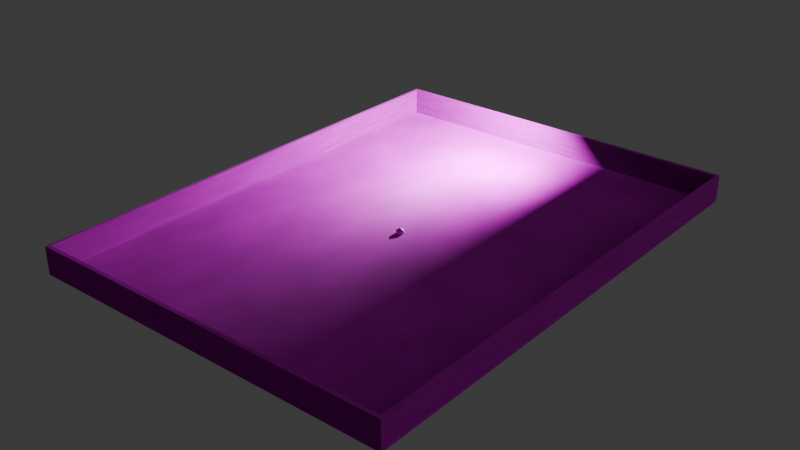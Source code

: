 # Source: Assets.blend  (saved by Blender 4.2.66; exported with 4.5.12 LTS)
import bpy
from mathutils import Matrix  # noqa: F401  (used for matrix-valued properties, if any)

bpy.ops.wm.read_factory_settings(use_empty=True)
scene = bpy.context.scene
scene.name = 'Scene'

# ---- collections
col_collection = bpy.data.collections.new('Collection'); scene.collection.children.link(col_collection)

# ---- images (referenced by path relative to the original .blend; pixels are not part of the script)
import os
ASSET_DIR = os.environ.get("B2B_ASSET_DIR", "")  # directory of the original .blend (textures are referenced by path, not embedded)
HERE = os.path.dirname(os.path.abspath(__file__))  # packed textures are extracted next to this script under _unpacked/

def load_image(name, relpath, width, height, colorspace="sRGB"):
    """Load a texture the original file referenced (path relative to the .blend, or extracted next to this script)."""
    p = next((c for c in (os.path.join(HERE, relpath), os.path.join(ASSET_DIR, relpath)) if relpath and os.path.exists(c)), "")
    if p:
        img = bpy.data.images.load(p, check_existing=True)
        img.name = name
    else:  # same state as the original file: an image datablock whose file is absent (Cycles renders it pink)
        img = bpy.data.images.new(name, width, height)
        img.source = "FILE"
        img.filepath = "//" + (relpath or name)
    img.colorspace_settings.name = colorspace
    return img
img_blue_metal_plate_diff_4k_jpg = load_image('blue_metal_plate_diff_4k.jpg', 'blue_metal_plate_diff_4k.jpg', 1024, 1024, 'sRGB')
img_blue_metal_plate_disp_4k_png = load_image('blue_metal_plate_disp_4k.png', 'blue_metal_plate_disp_4k.png', 1024, 1024, 'sRGB')
img_blue_metal_plate_nor_gl_4k_exr = load_image('blue_metal_plate_nor_gl_4k.exr', 'blue_metal_plate_nor_gl_4k.exr', 1024, 1024, 'Linear Rec.709')
img_blue_metal_plate_rough_4k_exr = load_image('blue_metal_plate_rough_4k.exr', 'blue_metal_plate_rough_4k.exr', 1024, 1024, 'Linear Rec.709')
img_albedotitletexturestylepurple_png = load_image('AlbedoTitleTextureStylePurple.png', 'textures/style tiles/AlbedoTitleTextureStylePurple.png', 1024, 1024, 'sRGB')
img_ambientocclusionmaptitletexturestylepurple_png = load_image('AmbientOcclusionMapTitleTextureStylePurple.png', 'textures/style tiles/AmbientOcclusionMapTitleTextureStylePurple.png', 1024, 1024, 'sRGB')
img_displacementmaptitletexturestylepurple_png = load_image('DisplacementMapTitleTextureStylePurple.png', 'textures/style tiles/DisplacementMapTitleTextureStylePurple.png', 1024, 1024, 'sRGB')
img_normalmaptitletexturestylepurple_png = load_image('NormalMapTitleTextureStylePurple.png', 'textures/style tiles/NormalMapTitleTextureStylePurple.png', 1024, 1024, 'sRGB')
img_specularmaptitletexturestylepurple_png = load_image('SpecularMapTitleTextureStylePurple.png', 'textures/style tiles/SpecularMapTitleTextureStylePurple.png', 1024, 1024, 'sRGB')
img_uv_guide_texture_png = load_image('uv guide texture.png', 'uv guide texture.png', 1024, 1024, 'sRGB')

# ---- materials (node trees are filled in below, after node groups)
mat_pad_texture = bpy.data.materials.new('Pad texture')
mat_tile_purple_style = bpy.data.materials.new('Tile purple Style')
mat_tile_purple_style.displacement_method = 'BOTH'
mat_material_001 = bpy.data.materials.new('Material.001')

# ---- material node trees
mat_pad_texture.use_nodes = True; mat_pad_texture.node_tree.nodes.clear()
_N = mat_pad_texture.node_tree.nodes; _L = mat_pad_texture.node_tree.links
n0 = _N.new('ShaderNodeBsdfPrincipled'); n0.name = 'Principled BSDF'; n0.location = (-58, 310)
n1 = _N.new('ShaderNodeOutputMaterial'); n1.name = 'Material Output'; n1.location = (300, 300)
n2 = _N.new('ShaderNodeTexImage'); n2.name = 'Image Texture'; n2.location = (-608, 363)
n2.image = img_blue_metal_plate_diff_4k_jpg
n3 = _N.new('ShaderNodeTexImage'); n3.name = 'Image Texture.001'; n3.location = (-681, 45)
n3.image = img_blue_metal_plate_disp_4k_png
n4 = _N.new('ShaderNodeTexImage'); n4.name = 'Image Texture.002'; n4.location = (-647, -294)
n4.image = img_blue_metal_plate_nor_gl_4k_exr
n5 = _N.new('ShaderNodeTexImage'); n5.name = 'Image Texture.003'; n5.location = (-647, -605)
n5.image = img_blue_metal_plate_rough_4k_exr
n6 = _N.new('ShaderNodeTexCoord'); n6.name = 'Texture Coordinate'; n6.location = (-1445, 314)
n7 = _N.new('ShaderNodeMapping'); n7.name = 'Mapping'; n7.location = (-1268, 346)
n7.inputs[3].default_value = (2.0, 2.0, 2.0)
n8 = _N.new('NodeReroute'); n8.name = 'Reroute'; n8.location = (-814, -183)
n8.width = 16
n8.socket_idname = 'NodeSocketVector'
_L.new(n0.outputs[0], n1.inputs[0])
_L.new(n2.outputs[0], n0.inputs[0])
_L.new(n4.outputs[0], n0.inputs[5])
_L.new(n6.outputs[2], n7.inputs[0])
_L.new(n7.outputs[0], n8.inputs[0])
_L.new(n8.outputs[0], n2.inputs[0])
_L.new(n8.outputs[0], n3.inputs[0])
_L.new(n8.outputs[0], n4.inputs[0])
_L.new(n3.outputs[0], n1.inputs[2])
_L.new(n5.outputs[0], n0.inputs[2])
_L.new(n8.outputs[0], n5.inputs[0])
n1.is_active_output = True
mat_tile_purple_style.use_nodes = True; mat_tile_purple_style.node_tree.nodes.clear()
_N = mat_tile_purple_style.node_tree.nodes; _L = mat_tile_purple_style.node_tree.links
n0 = _N.new('ShaderNodeBsdfPrincipled'); n0.name = 'Principled BSDF'; n0.location = (10, 300)
n1 = _N.new('ShaderNodeOutputMaterial'); n1.name = 'Material Output'; n1.location = (300, 300)
n2 = _N.new('ShaderNodeTexImage'); n2.name = 'Image Texture'; n2.location = (-507, 505)
n2.image = img_albedotitletexturestylepurple_png
n3 = _N.new('ShaderNodeTexImage'); n3.name = 'Image Texture.001'; n3.location = (-466, -129)
n3.image = img_ambientocclusionmaptitletexturestylepurple_png
n4 = _N.new('ShaderNodeTexImage'); n4.name = 'Image Texture.002'; n4.location = (-469, -414)
n4.image = img_displacementmaptitletexturestylepurple_png
n5 = _N.new('ShaderNodeTexImage'); n5.name = 'Image Texture.003'; n5.location = (-467, 182)
n5.image = img_normalmaptitletexturestylepurple_png
n6 = _N.new('ShaderNodeTexImage'); n6.name = 'Image Texture.004'; n6.location = (-904, -135)
n6.image = img_specularmaptitletexturestylepurple_png
n7 = _N.new('ShaderNodeTexCoord'); n7.name = 'Texture Coordinate'; n7.location = (-1167, 421)
n8 = _N.new('ShaderNodeMapping'); n8.name = 'Mapping'; n8.location = (-990, 453)
n8.inputs[3].default_value = (10.0, 10.0, 10.0)
n9 = _N.new('NodeReroute'); n9.name = 'Reroute'; n9.location = (-718, 110)
n9.width = 16
n9.socket_idname = 'NodeSocketVector'
n10 = _N.new('ShaderNodeTexNoise'); n10.name = 'Noise Texture'; n10.location = (-436, 937)
n10.inputs[2].default_value = 9.2
n11 = _N.new('ShaderNodeHueSaturation'); n11.name = 'Hue/Saturation/Value'; n11.location = (-180, 432)
n11.inputs[2].default_value = 1.8
_L.new(n0.outputs[0], n1.inputs[0])
_L.new(n11.outputs[0], n0.inputs[0])
_L.new(n5.outputs[0], n0.inputs[5])
_L.new(n7.outputs[2], n8.inputs[0])
_L.new(n8.outputs[0], n9.inputs[0])
_L.new(n9.outputs[0], n2.inputs[0])
_L.new(n9.outputs[0], n5.inputs[0])
_L.new(n9.outputs[0], n3.inputs[0])
_L.new(n9.outputs[0], n4.inputs[0])
_L.new(n2.outputs[0], n11.inputs[4])
_L.new(n10.outputs[0], n11.inputs[3])
_L.new(n4.outputs[0], n1.inputs[2])
_L.new(n6.outputs[0], n0.inputs[14])
n1.is_active_output = True
mat_material_001.use_nodes = True; mat_material_001.node_tree.nodes.clear()
_N = mat_material_001.node_tree.nodes; _L = mat_material_001.node_tree.links
n0 = _N.new('ShaderNodeBsdfPrincipled'); n0.name = 'Principled BSDF'; n0.location = (-88, 239)
n1 = _N.new('ShaderNodeOutputMaterial'); n1.name = 'Material Output'; n1.location = (242, 274)
n2 = _N.new('ShaderNodeTexImage'); n2.name = 'Image Texture'; n2.location = (-470, 246)
n2.image = img_uv_guide_texture_png
_L.new(n0.outputs[0], n1.inputs[0])
_L.new(n2.outputs[0], n0.inputs[0])
n1.is_active_output = True

# ---- world
world_world = bpy.data.worlds.new('World'); scene.world = world_world
world_world.use_nodes = True; world_world.node_tree.nodes.clear()
_N = world_world.node_tree.nodes; _L = world_world.node_tree.links
n0 = _N.new('ShaderNodeOutputWorld'); n0.name = 'World Output'; n0.location = (300, 300)
n1 = _N.new('ShaderNodeBackground'); n1.name = 'Background'; n1.location = (10, 300)
n1.inputs[0].default_value = (0.05088, 0.05088, 0.05088, 1.0)
_L.new(n1.outputs[0], n0.inputs[0])
n0.is_active_output = True
world_world.color = (0.05088, 0.05088, 0.05088)
world_world.sun_shadow_jitter_overblur = 0.0

# ---- lights
light_point = bpy.data.lights.new('Point', 'POINT')
light_point.energy = 1e+05

# ---- meshes
me_cube_001 = bpy.data.meshes.new('Cube.001')
me_cube_001.from_pydata([(-2.0, 3.316e-07, 1.0), (0.0, -1.0, -1.0), (0.0, -1.0, 1.0), (0.0, 1.0, -1.0), (0.0, 1.0, 1.0), (-1.0, 1.0, -1.0), (-0.2541, 1.0, 1.0), (-1.0, -1.0, -1.0), (-1.0, -1.0, 1.0), (-2.0, -1.0, 0.0), (-2.0, 1.0, 0.0), (0.0, 1.0, 0.0), (0.0, -1.0, 0.0), (-1.0, -1.0, 0.0), (-1.0, 1.0, 0.0), (-2.0, -1.0, -0.5), (-1.5, -1.0, -1.0), (-1.5, 1.0, -1.0), (-2.0, 1.0, -0.5)], [], [(14, 6, 4, 11), (11, 4, 2, 12), (13, 8, 0, 9), (5, 3, 1, 7), (4, 6, 8, 2), (7, 13, 9, 15, 16), (12, 2, 8, 13), (10, 0, 6, 14), (1, 12, 13, 7), (17, 18, 10, 14, 5), (3, 11, 12, 1), (5, 14, 11, 3), (17, 5, 7, 16), (0, 10, 9), (8, 6, 0), (17, 16, 15, 18), (15, 9, 10, 18)])
_uv = me_cube_001.uv_layers.new(name='UVMap')
_uv.uv.foreach_set('vector', [0.5357, 0.8151, 0.4141, 0.9781, 0.3727, 0.9781, 0.3727, 0.8151, 0.3727, 3.317e-08, 0.5357, 6.26e-09, 0.5357, 0.326, 0.3727, 0.326, 0.651, 1.856e-08, 0.814, 5.903e-09, 0.8737, 0.2227, 0.651, 0.163, 0.2097, 3.04e-08, 0.3727, 3.493e-09, 0.3727, 0.326, 0.2097, 0.326, 0.2097, 0.326, 0.2511, 0.326, 0.3727, 0.652, 0.2097, 0.652, -2.984e-09, 0.837, 0.163, 0.837, 0.163, 1.0, 0.08151, 1.0, 5.788e-10, 0.9185, 5.039e-09, 0.674, 0.163, 0.674, 0.163, 0.837, 1.216e-08, 0.837, 0.8478, 0.6401, 0.6172, 0.6401, 0.7116, 0.326, 0.8478, 0.4771, 0.2097, 0.652, 0.3727, 0.652, 0.3727, 0.8151, 0.2097, 0.8151, 0.5357, 0.7335, 0.4542, 0.8151, 0.3727, 0.8151, 0.3727, 0.652, 0.5357, 0.652, 0.3727, 0.326, 0.5357, 0.326, 0.5357, 0.652, 0.3727, 0.652, 0.3727, 0.9781, 0.2097, 0.9781, 0.2097, 0.8151, 0.3727, 0.8151, 0.5357, 0.326, 0.6172, 0.326, 0.6172, 0.652, 0.5357, 0.652, 0.8478, 0.6401, 0.8478, 0.8706, 0.6172, 0.6401, 0.2097, 1.854e-08, 0.2097, 0.348, 1.412e-08, 0.09577, 0.5357, 0.326, 0.5357, 3.632e-09, 0.651, 8.671e-09, 0.651, 0.326, 0.08151, 0.674, 1.957e-08, 0.674, 5.317e-09, 0.348, 0.08151, 0.348])
me_cube_001.materials.append(mat_pad_texture)
me_cube_001.materials.append(mat_tile_purple_style)
me_cube_001.materials.append(mat_pad_texture)
me_cube_001.update()
me_icosphere = bpy.data.meshes.new('Icosphere')
me_icosphere.from_pydata([(0.0, 0.0, -1.0), (0.7236, -0.5257, -0.4472), (-0.2764, -0.8506, -0.4472), (-0.8944, 0.0, -0.4472), (-0.2764, 0.8506, -0.4472), (0.7236, 0.5257, -0.4472), (0.2764, -0.8506, 0.4472), (-0.7236, -0.5257, 0.4472), (-0.7236, 0.5257, 0.4472), (0.2764, 0.8506, 0.4472), (0.8944, 0.0, 0.4472), (0.0, 0.0, 1.0)], [], [(0, 1, 2), (1, 0, 5), (0, 2, 3), (0, 3, 4), (0, 4, 5), (1, 5, 10), (2, 1, 6), (3, 2, 7), (4, 3, 8), (5, 4, 9), (1, 10, 6), (2, 6, 7), (3, 7, 8), (4, 8, 9), (5, 9, 10), (6, 10, 11), (7, 6, 11), (8, 7, 11), (9, 8, 11), (10, 9, 11)])
_uv = me_icosphere.uv_layers.new(name='UVMap')
_uv.uv.foreach_set('vector', [0.1818, 0.0, 0.2727, 0.1575, 0.09091, 0.1575, 0.2727, 0.1575, 0.3636, 0.0, 0.4545, 0.1575, 0.9091, 0.0, 1.0, 0.1575, 0.8182, 0.1575, 0.7273, 0.0, 0.8182, 0.1575, 0.6364, 0.1575, 0.5455, 0.0, 0.6364, 0.1575, 0.4545, 0.1575, 0.2727, 0.1575, 0.4545, 0.1575, 0.3636, 0.3149, 0.09091, 0.1575, 0.2727, 0.1575, 0.1818, 0.3149, 0.8182, 0.1575, 1.0, 0.1575, 0.9091, 0.3149, 0.6364, 0.1575, 0.8182, 0.1575, 0.7273, 0.3149, 0.4545, 0.1575, 0.6364, 0.1575, 0.5455, 0.3149, 0.2727, 0.1575, 0.3636, 0.3149, 0.1818, 0.3149, 0.09091, 0.1575, 0.1818, 0.3149, 0.0, 0.3149, 0.8182, 0.1575, 0.9091, 0.3149, 0.7273, 0.3149, 0.6364, 0.1575, 0.7273, 0.3149, 0.5455, 0.3149, 0.4545, 0.1575, 0.5455, 0.3149, 0.3636, 0.3149, 0.1818, 0.3149, 0.3636, 0.3149, 0.2727, 0.4724, 0.0, 0.3149, 0.1818, 0.3149, 0.09091, 0.4724, 0.7273, 0.3149, 0.9091, 0.3149, 0.8182, 0.4724, 0.5455, 0.3149, 0.7273, 0.3149, 0.6364, 0.4724, 0.3636, 0.3149, 0.5455, 0.3149, 0.4545, 0.4724])
me_icosphere.materials.append(mat_material_001)
me_icosphere.update()
me_plane = bpy.data.meshes.new('Plane')
me_plane.from_pydata([(-41.87, -55.82, 0.0), (41.87, -55.82, 0.0), (-41.87, 55.82, 0.0), (41.87, 55.82, 0.0), (-41.21, -54.95, 0.2), (41.21, -54.95, 0.2), (-41.21, 54.95, 0.2), (41.21, 54.95, 0.2), (-41.87, 55.82, 0.2), (-41.87, -55.82, 0.2), (41.87, -55.82, 0.2), (41.87, 55.82, 0.2), (-41.87, 55.82, 6.2), (-41.87, -55.82, 6.2), (41.87, -55.82, 6.2), (41.87, 55.82, 6.2), (-41.21, 54.95, 6.2), (-41.21, -54.95, 6.2), (41.21, -54.95, 6.2), (41.21, 54.95, 6.2)], [], [(0, 2, 3, 1), (4, 5, 7, 6), (3, 2, 8, 11), (0, 1, 10, 9), (1, 3, 11, 10), (2, 0, 9, 8), (5, 4, 17, 18), (8, 9, 13, 12), (6, 7, 19, 16), (10, 11, 15, 14), (17, 16, 12, 13), (18, 17, 13, 14), (19, 18, 14, 15), (16, 19, 15, 12), (11, 8, 12, 15), (9, 10, 14, 13), (7, 5, 18, 19), (4, 6, 16, 17)])
_uv = me_plane.uv_layers.new(name='UVMap')
_uv.uv.foreach_set('vector', [0.4324, 1.89e-08, 0.4324, 0.5766, 1.42e-08, 0.5766, 1.97e-08, 8.612e-16, 0.8581, 0.5676, 0.4324, 0.5676, 0.4324, 2.05e-08, 0.8581, 1.894e-09, 0.9964, -4.152e-09, 0.9964, 0.4324, 0.9954, 0.4324, 0.9954, -4.107e-09, 0.9975, 4.198e-09, 0.9975, 0.4324, 0.9964, 0.4324, 0.9964, 4.152e-09, 0.9279, 0.5766, 0.9279, -1.156e-09, 0.9289, -1.201e-09, 0.9289, 0.5766, 0.9268, 0.5766, 0.9268, 1.111e-09, 0.9279, 1.156e-09, 0.9279, 0.5766, 0.4944, 0.9932, 0.4944, 0.5676, 0.5254, 0.5676, 0.5254, 0.9932, 0.8891, 0.5766, 0.8891, -5.39e-10, 0.9201, 8.155e-10, 0.9201, 0.5766, 0.5564, 0.5676, 0.5564, 0.9932, 0.5254, 0.9932, 0.5254, 0.5676, 0.8581, 0.5766, 0.8581, 1.894e-09, 0.8891, 5.39e-10, 0.8891, 0.5766, 0.9235, 0.5721, 0.9235, 0.004507, 0.9268, -1.111e-09, 0.9268, 0.5766, 0.9954, 0.00338, 0.9954, 0.4291, 0.9909, 0.4324, 0.9909, -3.91e-09, 0.9201, 0.5721, 0.9201, 0.004507, 0.9235, 9.633e-10, 0.9235, 0.5766, 0.9909, 0.8615, 0.9909, 0.4358, 0.9954, 0.4324, 0.9954, 0.8649, 0.4634, 1.0, 0.4634, 0.5676, 0.4944, 0.5676, 0.4944, 1.0, 0.4634, 0.5676, 0.4634, 1.0, 0.4324, 1.0, 0.4324, 0.5676, 0.9599, 0.5676, 0.9599, 2.556e-09, 0.9909, 2.361e-08, 0.9909, 0.5676, 0.9599, 2.556e-09, 0.9599, 0.5676, 0.9289, 0.5676, 0.9289, 1.201e-09])
me_plane.materials.append(mat_tile_purple_style)
me_plane.update()

# ---- objects
ob_pad = bpy.data.objects.new('Pad', me_cube_001)
ob_ball = bpy.data.objects.new('Ball', me_icosphere)
ob_plane = bpy.data.objects.new('Plane', me_plane)
ob_point = bpy.data.objects.new('Point', light_point)

# ---- transforms, parenting, visibility, modifiers, constraints
ob_pad.location = (0.0, 0.0, 0.0)
ob_pad.rotation_euler = (0.0, -0.0, 3.142)
ob_pad.scale = (2.095, 1.0, 1.0)
ob_pad.hide_render = True
_m = ob_pad.modifiers.new('Mirror', 'MIRROR')
_m = ob_pad.modifiers.new('Subdivision', 'SUBSURF')
_m.subdivision_type = 'SIMPLE'
_m.levels = 2
ob_ball.location = (0.0, 0.0, 0.0)
ob_plane.location = (0.0, 0.0, -1.5)
ob_point.location = (0.0, 38.86, 15.34)

# ---- collection membership
col_collection.objects.link(ob_pad)
col_collection.objects.link(ob_ball)
col_collection.objects.link(ob_plane)
col_collection.objects.link(ob_point)

# ---- scene / render settings (as saved in the file)
scene.frame_start = 1; scene.frame_end = 250; scene.frame_set(4)
scene.render.engine = 'BLENDER_EEVEE_NEXT'
bpy.context.view_layer.update()

# ---- added for rendering (the .blend has no active camera): camera
cam_auto = bpy.data.cameras.new('AutoCamera')
cam_auto.lens = 50.0
cam_auto.sensor_width = 36.0
cam_auto.clip_end = 2268.22
ob_auto_camera = bpy.data.objects.new('AutoCamera', cam_auto)
scene.collection.objects.link(ob_auto_camera)
ob_auto_camera.location = (129.244, -155.092, 104.995)
ob_auto_camera.rotation_euler = (1.09748, -7.21219e-08, 0.694738)
scene.camera = ob_auto_camera
bpy.context.view_layer.update()
